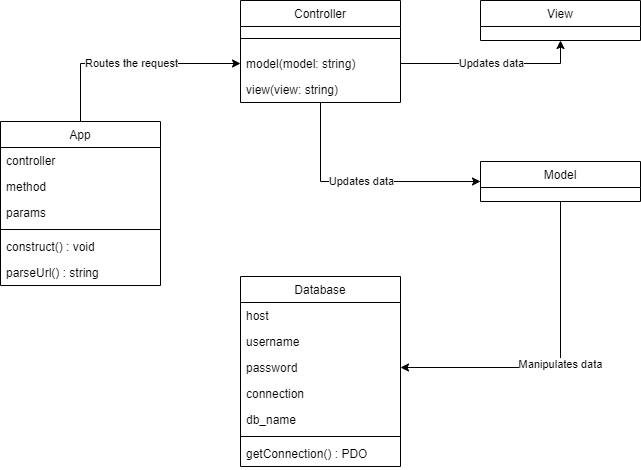

The diagram above was exported from draw.io. Its source (the exported page's mxGraphModel, read from the mxfile embedded in the PNG):
<mxGraphModel dx="782" dy="468" grid="1" gridSize="10" guides="1" tooltips="1" connect="1" arrows="1" fold="1" page="1" pageScale="1" pageWidth="827" pageHeight="1169" math="0" shadow="0">
  <root>
    <mxCell id="WIyWlLk6GJQsqaUBKTNV-0" />
    <mxCell id="WIyWlLk6GJQsqaUBKTNV-1" parent="WIyWlLk6GJQsqaUBKTNV-0" />
    <mxCell id="FGo0EXpdDxwd5sgmxcDb-9" value="Routes the request" style="edgeStyle=orthogonalEdgeStyle;rounded=0;orthogonalLoop=1;jettySize=auto;html=1;entryX=0;entryY=0.5;entryDx=0;entryDy=0;endArrow=classic;endFill=1;" edge="1" parent="WIyWlLk6GJQsqaUBKTNV-1" source="zkfFHV4jXpPFQw0GAbJ--0" target="zkfFHV4jXpPFQw0GAbJ--22">
      <mxGeometry relative="1" as="geometry">
        <mxPoint x="240" y="160" as="targetPoint" />
      </mxGeometry>
    </mxCell>
    <mxCell id="zkfFHV4jXpPFQw0GAbJ--0" value="App" style="swimlane;fontStyle=0;align=center;verticalAlign=top;childLayout=stackLayout;horizontal=1;startSize=26;horizontalStack=0;resizeParent=1;resizeLast=0;collapsible=1;marginBottom=0;rounded=0;shadow=0;strokeWidth=1;" parent="WIyWlLk6GJQsqaUBKTNV-1" vertex="1">
      <mxGeometry x="160" y="240" width="160" height="164" as="geometry">
        <mxRectangle x="230" y="140" width="160" height="26" as="alternateBounds" />
      </mxGeometry>
    </mxCell>
    <mxCell id="zkfFHV4jXpPFQw0GAbJ--1" value="controller" style="text;align=left;verticalAlign=top;spacingLeft=4;spacingRight=4;overflow=hidden;rotatable=0;points=[[0,0.5],[1,0.5]];portConstraint=eastwest;" parent="zkfFHV4jXpPFQw0GAbJ--0" vertex="1">
      <mxGeometry y="26" width="160" height="26" as="geometry" />
    </mxCell>
    <mxCell id="zkfFHV4jXpPFQw0GAbJ--2" value="method" style="text;align=left;verticalAlign=top;spacingLeft=4;spacingRight=4;overflow=hidden;rotatable=0;points=[[0,0.5],[1,0.5]];portConstraint=eastwest;rounded=0;shadow=0;html=0;" parent="zkfFHV4jXpPFQw0GAbJ--0" vertex="1">
      <mxGeometry y="52" width="160" height="26" as="geometry" />
    </mxCell>
    <mxCell id="zkfFHV4jXpPFQw0GAbJ--3" value="params" style="text;align=left;verticalAlign=top;spacingLeft=4;spacingRight=4;overflow=hidden;rotatable=0;points=[[0,0.5],[1,0.5]];portConstraint=eastwest;rounded=0;shadow=0;html=0;" parent="zkfFHV4jXpPFQw0GAbJ--0" vertex="1">
      <mxGeometry y="78" width="160" height="26" as="geometry" />
    </mxCell>
    <mxCell id="zkfFHV4jXpPFQw0GAbJ--4" value="" style="line;html=1;strokeWidth=1;align=left;verticalAlign=middle;spacingTop=-1;spacingLeft=3;spacingRight=3;rotatable=0;labelPosition=right;points=[];portConstraint=eastwest;" parent="zkfFHV4jXpPFQw0GAbJ--0" vertex="1">
      <mxGeometry y="104" width="160" height="8" as="geometry" />
    </mxCell>
    <mxCell id="zkfFHV4jXpPFQw0GAbJ--5" value="construct() : void" style="text;align=left;verticalAlign=top;spacingLeft=4;spacingRight=4;overflow=hidden;rotatable=0;points=[[0,0.5],[1,0.5]];portConstraint=eastwest;" parent="zkfFHV4jXpPFQw0GAbJ--0" vertex="1">
      <mxGeometry y="112" width="160" height="26" as="geometry" />
    </mxCell>
    <mxCell id="FGo0EXpdDxwd5sgmxcDb-2" value="parseUrl() : string&#10;&#10;       " style="text;align=left;verticalAlign=top;spacingLeft=4;spacingRight=4;overflow=hidden;rotatable=0;points=[[0,0.5],[1,0.5]];portConstraint=eastwest;" vertex="1" parent="zkfFHV4jXpPFQw0GAbJ--0">
      <mxGeometry y="138" width="160" height="26" as="geometry" />
    </mxCell>
    <mxCell id="zkfFHV4jXpPFQw0GAbJ--6" value="Database" style="swimlane;fontStyle=0;align=center;verticalAlign=top;childLayout=stackLayout;horizontal=1;startSize=26;horizontalStack=0;resizeParent=1;resizeLast=0;collapsible=1;marginBottom=0;rounded=0;shadow=0;strokeWidth=1;" parent="WIyWlLk6GJQsqaUBKTNV-1" vertex="1">
      <mxGeometry x="400" y="395" width="160" height="190" as="geometry">
        <mxRectangle x="130" y="380" width="160" height="26" as="alternateBounds" />
      </mxGeometry>
    </mxCell>
    <mxCell id="zkfFHV4jXpPFQw0GAbJ--7" value="host" style="text;align=left;verticalAlign=top;spacingLeft=4;spacingRight=4;overflow=hidden;rotatable=0;points=[[0,0.5],[1,0.5]];portConstraint=eastwest;" parent="zkfFHV4jXpPFQw0GAbJ--6" vertex="1">
      <mxGeometry y="26" width="160" height="26" as="geometry" />
    </mxCell>
    <mxCell id="FGo0EXpdDxwd5sgmxcDb-6" value="username" style="text;align=left;verticalAlign=top;spacingLeft=4;spacingRight=4;overflow=hidden;rotatable=0;points=[[0,0.5],[1,0.5]];portConstraint=eastwest;" vertex="1" parent="zkfFHV4jXpPFQw0GAbJ--6">
      <mxGeometry y="52" width="160" height="26" as="geometry" />
    </mxCell>
    <mxCell id="FGo0EXpdDxwd5sgmxcDb-7" value="password" style="text;align=left;verticalAlign=top;spacingLeft=4;spacingRight=4;overflow=hidden;rotatable=0;points=[[0,0.5],[1,0.5]];portConstraint=eastwest;" vertex="1" parent="zkfFHV4jXpPFQw0GAbJ--6">
      <mxGeometry y="78" width="160" height="26" as="geometry" />
    </mxCell>
    <mxCell id="FGo0EXpdDxwd5sgmxcDb-8" value="connection" style="text;align=left;verticalAlign=top;spacingLeft=4;spacingRight=4;overflow=hidden;rotatable=0;points=[[0,0.5],[1,0.5]];portConstraint=eastwest;" vertex="1" parent="zkfFHV4jXpPFQw0GAbJ--6">
      <mxGeometry y="104" width="160" height="26" as="geometry" />
    </mxCell>
    <mxCell id="zkfFHV4jXpPFQw0GAbJ--8" value="db_name" style="text;align=left;verticalAlign=top;spacingLeft=4;spacingRight=4;overflow=hidden;rotatable=0;points=[[0,0.5],[1,0.5]];portConstraint=eastwest;rounded=0;shadow=0;html=0;" parent="zkfFHV4jXpPFQw0GAbJ--6" vertex="1">
      <mxGeometry y="130" width="160" height="26" as="geometry" />
    </mxCell>
    <mxCell id="zkfFHV4jXpPFQw0GAbJ--9" value="" style="line;html=1;strokeWidth=1;align=left;verticalAlign=middle;spacingTop=-1;spacingLeft=3;spacingRight=3;rotatable=0;labelPosition=right;points=[];portConstraint=eastwest;" parent="zkfFHV4jXpPFQw0GAbJ--6" vertex="1">
      <mxGeometry y="156" width="160" height="8" as="geometry" />
    </mxCell>
    <mxCell id="zkfFHV4jXpPFQw0GAbJ--11" value="getConnection() : PDO" style="text;align=left;verticalAlign=top;spacingLeft=4;spacingRight=4;overflow=hidden;rotatable=0;points=[[0,0.5],[1,0.5]];portConstraint=eastwest;" parent="zkfFHV4jXpPFQw0GAbJ--6" vertex="1">
      <mxGeometry y="164" width="160" height="26" as="geometry" />
    </mxCell>
    <mxCell id="FGo0EXpdDxwd5sgmxcDb-10" value="Manipulates data" style="edgeStyle=orthogonalEdgeStyle;rounded=0;orthogonalLoop=1;jettySize=auto;html=1;entryX=1;entryY=0.5;entryDx=0;entryDy=0;endArrow=classic;endFill=1;startArrow=none;startFill=0;" edge="1" parent="WIyWlLk6GJQsqaUBKTNV-1" source="zkfFHV4jXpPFQw0GAbJ--13" target="FGo0EXpdDxwd5sgmxcDb-7">
      <mxGeometry relative="1" as="geometry" />
    </mxCell>
    <mxCell id="zkfFHV4jXpPFQw0GAbJ--13" value="Model" style="swimlane;fontStyle=0;align=center;verticalAlign=top;childLayout=stackLayout;horizontal=1;startSize=26;horizontalStack=0;resizeParent=1;resizeLast=0;collapsible=1;marginBottom=0;rounded=0;shadow=0;strokeWidth=1;" parent="WIyWlLk6GJQsqaUBKTNV-1" vertex="1">
      <mxGeometry x="640" y="280" width="160" height="40" as="geometry">
        <mxRectangle x="340" y="380" width="170" height="26" as="alternateBounds" />
      </mxGeometry>
    </mxCell>
    <mxCell id="FGo0EXpdDxwd5sgmxcDb-12" value="Updates data" style="edgeStyle=orthogonalEdgeStyle;rounded=0;orthogonalLoop=1;jettySize=auto;html=1;entryX=0;entryY=0.5;entryDx=0;entryDy=0;endArrow=classic;endFill=1;" edge="1" parent="WIyWlLk6GJQsqaUBKTNV-1" source="zkfFHV4jXpPFQw0GAbJ--17" target="zkfFHV4jXpPFQw0GAbJ--13">
      <mxGeometry relative="1" as="geometry">
        <mxPoint x="650" y="310" as="targetPoint" />
        <Array as="points">
          <mxPoint x="480" y="300" />
        </Array>
      </mxGeometry>
    </mxCell>
    <mxCell id="zkfFHV4jXpPFQw0GAbJ--17" value="Controller" style="swimlane;fontStyle=0;align=center;verticalAlign=top;childLayout=stackLayout;horizontal=1;startSize=26;horizontalStack=0;resizeParent=1;resizeLast=0;collapsible=1;marginBottom=0;rounded=0;shadow=0;strokeWidth=1;" parent="WIyWlLk6GJQsqaUBKTNV-1" vertex="1">
      <mxGeometry x="400" y="119" width="160" height="102" as="geometry">
        <mxRectangle x="550" y="140" width="160" height="26" as="alternateBounds" />
      </mxGeometry>
    </mxCell>
    <mxCell id="FGo0EXpdDxwd5sgmxcDb-4" value="" style="line;html=1;strokeWidth=1;align=left;verticalAlign=middle;spacingTop=-1;spacingLeft=3;spacingRight=3;rotatable=0;labelPosition=right;points=[];portConstraint=eastwest;" vertex="1" parent="zkfFHV4jXpPFQw0GAbJ--17">
      <mxGeometry y="26" width="160" height="24" as="geometry" />
    </mxCell>
    <mxCell id="zkfFHV4jXpPFQw0GAbJ--22" value="model(model: string)" style="text;align=left;verticalAlign=top;spacingLeft=4;spacingRight=4;overflow=hidden;rotatable=0;points=[[0,0.5],[1,0.5]];portConstraint=eastwest;rounded=0;shadow=0;html=0;" parent="zkfFHV4jXpPFQw0GAbJ--17" vertex="1">
      <mxGeometry y="50" width="160" height="26" as="geometry" />
    </mxCell>
    <mxCell id="zkfFHV4jXpPFQw0GAbJ--21" value="view(view: string)" style="text;align=left;verticalAlign=top;spacingLeft=4;spacingRight=4;overflow=hidden;rotatable=0;points=[[0,0.5],[1,0.5]];portConstraint=eastwest;rounded=0;shadow=0;html=0;" parent="zkfFHV4jXpPFQw0GAbJ--17" vertex="1">
      <mxGeometry y="76" width="160" height="26" as="geometry" />
    </mxCell>
    <mxCell id="FGo0EXpdDxwd5sgmxcDb-11" value="Updates data" style="edgeStyle=orthogonalEdgeStyle;rounded=0;orthogonalLoop=1;jettySize=auto;html=1;entryX=1;entryY=0.5;entryDx=0;entryDy=0;endArrow=none;endFill=0;startArrow=classic;startFill=1;" edge="1" parent="WIyWlLk6GJQsqaUBKTNV-1" source="FGo0EXpdDxwd5sgmxcDb-5" target="zkfFHV4jXpPFQw0GAbJ--22">
      <mxGeometry relative="1" as="geometry" />
    </mxCell>
    <mxCell id="FGo0EXpdDxwd5sgmxcDb-5" value="View" style="swimlane;fontStyle=0;align=center;verticalAlign=top;childLayout=stackLayout;horizontal=1;startSize=26;horizontalStack=0;resizeParent=1;resizeLast=0;collapsible=1;marginBottom=0;rounded=0;shadow=0;strokeWidth=1;" vertex="1" parent="WIyWlLk6GJQsqaUBKTNV-1">
      <mxGeometry x="640" y="119" width="160" height="40" as="geometry">
        <mxRectangle x="340" y="380" width="170" height="26" as="alternateBounds" />
      </mxGeometry>
    </mxCell>
  </root>
</mxGraphModel>